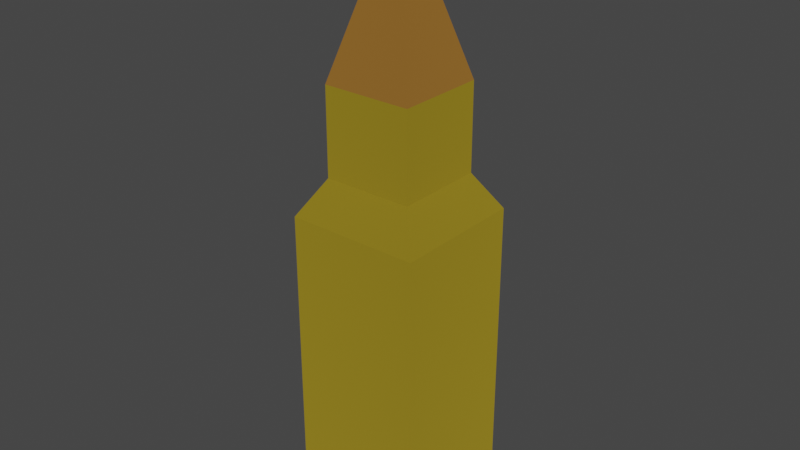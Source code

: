 # Source: bullet.blend  (saved by Blender 2.81.16; exported with 4.5.12 LTS)
import bpy
from mathutils import Matrix  # noqa: F401  (used for matrix-valued properties, if any)

bpy.ops.wm.read_factory_settings(use_empty=True)
scene = bpy.context.scene
scene.name = 'Scene'

# ---- collections
col_collection = bpy.data.collections.new('Collection'); scene.collection.children.link(col_collection)

# ---- materials (node trees are filled in below, after node groups)
mat_bullet = bpy.data.materials.new('bullet')
mat_bullet.alpha_threshold = 0.0
mat_bullet.use_transparent_shadow = False
mat_bullet.line_color = (0.0, 0.0, 0.0, 1.0)
mat_bullethead = bpy.data.materials.new('bulletHead')
mat_bullethead.alpha_threshold = 0.0
mat_bullethead.use_transparent_shadow = False
mat_bullethead.line_color = (0.0, 0.0, 0.0, 1.0)

# ---- material node trees
mat_bullet.use_nodes = True; mat_bullet.node_tree.nodes.clear()
_N = mat_bullet.node_tree.nodes; _L = mat_bullet.node_tree.links
n0 = _N.new('ShaderNodeOutputMaterial'); n0.name = 'Material Output'; n0.location = (300, 300)
n1 = _N.new('ShaderNodeBsdfPrincipled'); n1.name = 'Principled BSDF'; n1.location = (10, 300)
n1.distribution = 'GGX'
n1.subsurface_method = 'BURLEY'
n1.inputs[0].default_value = (0.8, 0.5754, 0.04755, 1.0)
n1.inputs[1].default_value = 1.0
n1.inputs[2].default_value = 1.0
n1.inputs[3].default_value = 1.45
n1.inputs[27].default_value = (0.0, 0.0, 0.0, 1.0)
n1.inputs[28].default_value = 1.0
_L.new(n1.outputs[0], n0.inputs[0])
n0.is_active_output = True
mat_bullethead.use_nodes = True; mat_bullethead.node_tree.nodes.clear()
_N = mat_bullethead.node_tree.nodes; _L = mat_bullethead.node_tree.links
n0 = _N.new('ShaderNodeOutputMaterial'); n0.name = 'Material Output'; n0.location = (300, 300)
n1 = _N.new('ShaderNodeBsdfPrincipled'); n1.name = 'Principled BSDF'; n1.location = (10, 300)
n1.distribution = 'GGX'
n1.subsurface_method = 'BURLEY'
n1.inputs[0].default_value = (0.8, 0.3719, 0.07493, 1.0)
n1.inputs[1].default_value = 1.0
n1.inputs[2].default_value = 1.0
n1.inputs[3].default_value = 1.45
n1.inputs[27].default_value = (0.0, 0.0, 0.0, 1.0)
n1.inputs[28].default_value = 1.0
_L.new(n1.outputs[0], n0.inputs[0])
n0.is_active_output = True

# ---- world
world_world = bpy.data.worlds.new('World'); scene.world = world_world
world_world.use_nodes = True; world_world.node_tree.nodes.clear()
_N = world_world.node_tree.nodes; _L = world_world.node_tree.links
n0 = _N.new('ShaderNodeOutputWorld'); n0.name = 'World Output'; n0.location = (300, 300)
n1 = _N.new('ShaderNodeBackground'); n1.name = 'Background'; n1.location = (10, 300)
n1.inputs[0].default_value = (0.05088, 0.05088, 0.05088, 1.0)
_L.new(n1.outputs[0], n0.inputs[0])
n0.is_active_output = True
world_world.color = (0.05088, 0.05088, 0.05088)
world_world.use_sun_shadow = False
world_world.sun_shadow_jitter_overblur = 0.0

# ---- meshes
me_cube = bpy.data.meshes.new('Cube')
me_cube.from_pydata([(0.814, 0.814, 1.008), (0.814, 0.814, -0.6173), (0.814, -0.814, 1.008), (0.814, -0.814, -0.6173), (-0.814, 0.814, 1.008), (-0.814, 0.814, -0.6173), (-0.814, -0.814, 1.008), (-0.814, -0.814, -0.6173), (0.5468, -0.5468, 1.201), (-0.5468, -0.5468, 1.201), (0.5468, 0.5468, 1.201), (-0.5468, 0.5468, 1.201), (0.5468, -0.5468, 1.661), (-0.5468, -0.5468, 1.661), (0.5468, 0.5468, 1.661), (-0.5468, 0.5468, 1.661), (-1.564e-09, 0.0, 2.499)], [], [(4, 6, 9, 11), (3, 2, 6, 7), (7, 6, 4, 5), (5, 1, 3, 7), (1, 0, 2, 3), (5, 4, 0, 1), (11, 9, 13, 15), (2, 0, 10, 8), (0, 4, 11, 10), (6, 2, 8, 9), (11, 15, 14, 10), (10, 14, 12, 8), (14, 15, 16), (12, 14, 16), (15, 13, 16), (13, 12, 16), (8, 12, 13, 9)])
me_cube.polygons.foreach_set('material_index', [0, 0, 0, 0, 0, 0, 0, 0, 0, 0, 0, 0, 1, 1, 1, 1, 0])
_uv = me_cube.uv_layers.new(name='UVMap')
_uv.uv.foreach_set('vector', [0.625, 0.25, 0.625, 0.0, 0.625, 0.0, 0.625, 0.25, 0.375, 0.75, 0.625, 0.75, 0.625, 1.0, 0.375, 1.0, 0.375, 0.0, 0.625, 0.0, 0.625, 0.25, 0.375, 0.25, 0.125, 0.5, 0.375, 0.5, 0.375, 0.75, 0.125, 0.75, 0.375, 0.5, 0.625, 0.5, 0.625, 0.75, 0.375, 0.75, 0.375, 0.25, 0.625, 0.25, 0.625, 0.5, 0.375, 0.5, 0.625, 0.25, 0.625, 0.0, 0.625, 0.0, 0.625, 0.25, 0.625, 0.75, 0.625, 0.5, 0.625, 0.5, 0.625, 0.75, 0.625, 0.5, 0.625, 0.25, 0.625, 0.25, 0.625, 0.5, 0.625, 1.0, 0.625, 0.75, 0.625, 0.75, 0.625, 1.0, 0.625, 0.25, 0.625, 0.25, 0.625, 0.5, 0.625, 0.5, 0.625, 0.5, 0.625, 0.5, 0.625, 0.75, 0.625, 0.75, 0.625, 0.5, 0.625, 0.25, 0.625, 0.5, 0.625, 0.75, 0.625, 0.5, 0.625, 0.75, 0.625, 0.25, 0.625, 0.0, 0.625, 0.25, 0.625, 1.0, 0.625, 0.75, 0.625, 1.0, 0.625, 0.75, 0.625, 0.75, 0.625, 1.0, 0.625, 1.0])
me_cube.materials.append(mat_bullet)
me_cube.materials.append(mat_bullethead)
me_cube.use_remesh_preserve_volume = False
me_cube.use_remesh_preserve_attributes = False
me_cube.use_mirror_vertex_groups = False
me_cube.update()

# ---- objects
ob_cube = bpy.data.objects.new('Cube', me_cube)

# ---- transforms, parenting, visibility, modifiers, constraints
ob_cube.location = (0.0, 0.0, 0.3)
ob_cube.scale = (0.2085, 0.2085, 0.4809)
ob_cube.lock_rotations_4d = False
ob_cube.empty_display_type = 'ARROWS'
ob_cube.lineart.crease_threshold = 0.0

# ---- collection membership
col_collection.objects.link(ob_cube)

# ---- scene / render settings (as saved in the file)
scene.frame_start = 1; scene.frame_end = 250; scene.frame_set(1)
scene.render.engine = 'BLENDER_EEVEE_NEXT'
scene.cycles.use_denoising = False
scene.cycles.samples = 128
scene.cycles.sampling_pattern = 'TABULATED_SOBOL'
scene.cycles.use_adaptive_sampling = False
scene.cycles.use_light_tree = False
scene.view_settings.view_transform = 'Filmic'
bpy.context.view_layer.update()

# ---- added for rendering (the .blend has no active camera and no usable light): camera, sun
cam_auto = bpy.data.cameras.new('AutoCamera')
cam_auto.lens = 50.0
cam_auto.sensor_width = 36.0
cam_auto.clip_end = 1000.0
ob_auto_camera = bpy.data.objects.new('AutoCamera', cam_auto)
scene.collection.objects.link(ob_auto_camera)
ob_auto_camera.location = (1.45587, -1.74704, 1.91706)
ob_auto_camera.rotation_euler = (1.09748, -7.21219e-08, 0.694738)
scene.camera = ob_auto_camera
light_auto_sun = bpy.data.lights.new('AutoSun', 'SUN')
light_auto_sun.energy = 3.0
light_auto_sun.angle = 0.0523599
ob_auto_sun = bpy.data.objects.new('AutoSun', light_auto_sun)
scene.collection.objects.link(ob_auto_sun)
ob_auto_sun.rotation_euler = (0.872665, 0.174533, 0.523599)
bpy.context.view_layer.update()
